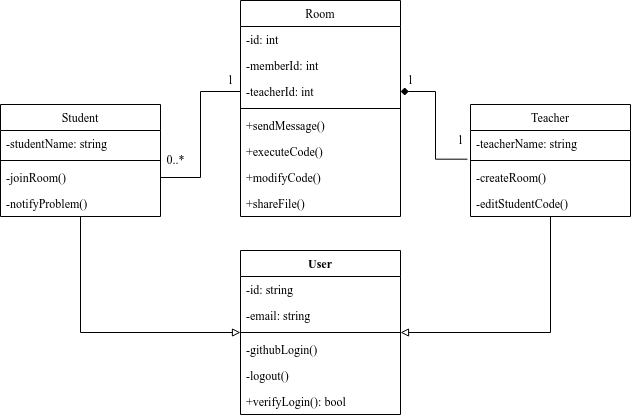

The diagram above was exported from draw.io. Its source (the exported page's mxGraphModel, read from the mxfile embedded in the PNG):
<mxGraphModel dx="868" dy="561" grid="1" gridSize="10" guides="1" tooltips="1" connect="1" arrows="1" fold="1" page="1" pageScale="1" pageWidth="827" pageHeight="1169" math="0" shadow="0">
  <root>
    <mxCell id="WIyWlLk6GJQsqaUBKTNV-0" />
    <mxCell id="WIyWlLk6GJQsqaUBKTNV-1" parent="WIyWlLk6GJQsqaUBKTNV-0" />
    <mxCell id="_BlrfhhO_vyUFNugng6M-24" style="edgeStyle=orthogonalEdgeStyle;rounded=0;orthogonalLoop=1;jettySize=auto;html=1;exitX=0.5;exitY=1;exitDx=0;exitDy=0;entryX=0;entryY=0.5;entryDx=0;entryDy=0;endArrow=block;endFill=0;fontFamily=Times New Roman;" parent="WIyWlLk6GJQsqaUBKTNV-1" source="zkfFHV4jXpPFQw0GAbJ--6" target="_BlrfhhO_vyUFNugng6M-14" edge="1">
      <mxGeometry relative="1" as="geometry" />
    </mxCell>
    <mxCell id="zkfFHV4jXpPFQw0GAbJ--6" value="Student" style="swimlane;fontStyle=0;align=center;verticalAlign=top;childLayout=stackLayout;horizontal=1;startSize=26;horizontalStack=0;resizeParent=1;resizeLast=0;collapsible=1;marginBottom=0;rounded=0;shadow=0;strokeWidth=1;fontFamily=Times New Roman;" parent="WIyWlLk6GJQsqaUBKTNV-1" vertex="1">
      <mxGeometry x="30" y="204" width="160" height="112" as="geometry">
        <mxRectangle x="130" y="380" width="160" height="26" as="alternateBounds" />
      </mxGeometry>
    </mxCell>
    <mxCell id="_BlrfhhO_vyUFNugng6M-6" value="-studentName: string" style="text;align=left;verticalAlign=top;spacingLeft=4;spacingRight=4;overflow=hidden;rotatable=0;points=[[0,0.5],[1,0.5]];portConstraint=eastwest;fontFamily=Times New Roman;" parent="zkfFHV4jXpPFQw0GAbJ--6" vertex="1">
      <mxGeometry y="26" width="160" height="26" as="geometry" />
    </mxCell>
    <mxCell id="zkfFHV4jXpPFQw0GAbJ--9" value="" style="line;html=1;strokeWidth=1;align=left;verticalAlign=middle;spacingTop=-1;spacingLeft=3;spacingRight=3;rotatable=0;labelPosition=right;points=[];portConstraint=eastwest;fontFamily=Times New Roman;" parent="zkfFHV4jXpPFQw0GAbJ--6" vertex="1">
      <mxGeometry y="52" width="160" height="8" as="geometry" />
    </mxCell>
    <mxCell id="zkfFHV4jXpPFQw0GAbJ--11" value="-joinRoom()" style="text;align=left;verticalAlign=top;spacingLeft=4;spacingRight=4;overflow=hidden;rotatable=0;points=[[0,0.5],[1,0.5]];portConstraint=eastwest;fontFamily=Times New Roman;" parent="zkfFHV4jXpPFQw0GAbJ--6" vertex="1">
      <mxGeometry y="60" width="160" height="26" as="geometry" />
    </mxCell>
    <mxCell id="_BlrfhhO_vyUFNugng6M-29" value="-notifyProblem()" style="text;align=left;verticalAlign=top;spacingLeft=4;spacingRight=4;overflow=hidden;rotatable=0;points=[[0,0.5],[1,0.5]];portConstraint=eastwest;fontFamily=Times New Roman;" parent="zkfFHV4jXpPFQw0GAbJ--6" vertex="1">
      <mxGeometry y="86" width="160" height="26" as="geometry" />
    </mxCell>
    <mxCell id="_BlrfhhO_vyUFNugng6M-25" style="edgeStyle=orthogonalEdgeStyle;rounded=0;orthogonalLoop=1;jettySize=auto;html=1;exitX=0.5;exitY=1;exitDx=0;exitDy=0;endArrow=block;endFill=0;fontFamily=Times New Roman;" parent="WIyWlLk6GJQsqaUBKTNV-1" source="zkfFHV4jXpPFQw0GAbJ--13" edge="1">
      <mxGeometry relative="1" as="geometry">
        <mxPoint x="430" y="432" as="targetPoint" />
        <Array as="points">
          <mxPoint x="580" y="432" />
        </Array>
      </mxGeometry>
    </mxCell>
    <mxCell id="zkfFHV4jXpPFQw0GAbJ--13" value="Teacher" style="swimlane;fontStyle=0;align=center;verticalAlign=top;childLayout=stackLayout;horizontal=1;startSize=26;horizontalStack=0;resizeParent=1;resizeLast=0;collapsible=1;marginBottom=0;rounded=0;shadow=0;strokeWidth=1;fontFamily=Times New Roman;" parent="WIyWlLk6GJQsqaUBKTNV-1" vertex="1">
      <mxGeometry x="500" y="204" width="160" height="112" as="geometry">
        <mxRectangle x="330" y="360" width="170" height="26" as="alternateBounds" />
      </mxGeometry>
    </mxCell>
    <mxCell id="zkfFHV4jXpPFQw0GAbJ--14" value="-teacherName: string" style="text;align=left;verticalAlign=top;spacingLeft=4;spacingRight=4;overflow=hidden;rotatable=0;points=[[0,0.5],[1,0.5]];portConstraint=eastwest;fontFamily=Times New Roman;" parent="zkfFHV4jXpPFQw0GAbJ--13" vertex="1">
      <mxGeometry y="26" width="160" height="26" as="geometry" />
    </mxCell>
    <mxCell id="zkfFHV4jXpPFQw0GAbJ--15" value="" style="line;html=1;strokeWidth=1;align=left;verticalAlign=middle;spacingTop=-1;spacingLeft=3;spacingRight=3;rotatable=0;labelPosition=right;points=[];portConstraint=eastwest;fontFamily=Times New Roman;" parent="zkfFHV4jXpPFQw0GAbJ--13" vertex="1">
      <mxGeometry y="52" width="160" height="8" as="geometry" />
    </mxCell>
    <mxCell id="_BlrfhhO_vyUFNugng6M-3" value="-createRoom()" style="text;align=left;verticalAlign=top;spacingLeft=4;spacingRight=4;overflow=hidden;rotatable=0;points=[[0,0.5],[1,0.5]];portConstraint=eastwest;fontStyle=0;fontFamily=Times New Roman;" parent="zkfFHV4jXpPFQw0GAbJ--13" vertex="1">
      <mxGeometry y="60" width="160" height="26" as="geometry" />
    </mxCell>
    <mxCell id="_BlrfhhO_vyUFNugng6M-30" value="-editStudentCode()" style="text;align=left;verticalAlign=top;spacingLeft=4;spacingRight=4;overflow=hidden;rotatable=0;points=[[0,0.5],[1,0.5]];portConstraint=eastwest;fontStyle=0;fontFamily=Times New Roman;" parent="zkfFHV4jXpPFQw0GAbJ--13" vertex="1">
      <mxGeometry y="86" width="160" height="26" as="geometry" />
    </mxCell>
    <mxCell id="zkfFHV4jXpPFQw0GAbJ--17" value="Room" style="swimlane;fontStyle=0;align=center;verticalAlign=top;childLayout=stackLayout;horizontal=1;startSize=26;horizontalStack=0;resizeParent=1;resizeLast=0;collapsible=1;marginBottom=0;rounded=0;shadow=0;strokeWidth=1;fontFamily=Times New Roman;" parent="WIyWlLk6GJQsqaUBKTNV-1" vertex="1">
      <mxGeometry x="270" y="100" width="160" height="216" as="geometry">
        <mxRectangle x="550" y="140" width="160" height="26" as="alternateBounds" />
      </mxGeometry>
    </mxCell>
    <mxCell id="zkfFHV4jXpPFQw0GAbJ--18" value="-id: int" style="text;align=left;verticalAlign=top;spacingLeft=4;spacingRight=4;overflow=hidden;rotatable=0;points=[[0,0.5],[1,0.5]];portConstraint=eastwest;fontFamily=Times New Roman;" parent="zkfFHV4jXpPFQw0GAbJ--17" vertex="1">
      <mxGeometry y="26" width="160" height="26" as="geometry" />
    </mxCell>
    <mxCell id="_BlrfhhO_vyUFNugng6M-7" value="-memberId: int" style="text;align=left;verticalAlign=top;spacingLeft=4;spacingRight=4;overflow=hidden;rotatable=0;points=[[0,0.5],[1,0.5]];portConstraint=eastwest;fontFamily=Times New Roman;" parent="zkfFHV4jXpPFQw0GAbJ--17" vertex="1">
      <mxGeometry y="52" width="160" height="26" as="geometry" />
    </mxCell>
    <mxCell id="_BlrfhhO_vyUFNugng6M-8" value="-teacherId: int" style="text;align=left;verticalAlign=top;spacingLeft=4;spacingRight=4;overflow=hidden;rotatable=0;points=[[0,0.5],[1,0.5]];portConstraint=eastwest;fontFamily=Times New Roman;" parent="zkfFHV4jXpPFQw0GAbJ--17" vertex="1">
      <mxGeometry y="78" width="160" height="26" as="geometry" />
    </mxCell>
    <mxCell id="zkfFHV4jXpPFQw0GAbJ--23" value="" style="line;html=1;strokeWidth=1;align=left;verticalAlign=middle;spacingTop=-1;spacingLeft=3;spacingRight=3;rotatable=0;labelPosition=right;points=[];portConstraint=eastwest;fontFamily=Times New Roman;" parent="zkfFHV4jXpPFQw0GAbJ--17" vertex="1">
      <mxGeometry y="104" width="160" height="8" as="geometry" />
    </mxCell>
    <mxCell id="_BlrfhhO_vyUFNugng6M-26" value="+sendMessage()" style="text;strokeColor=none;fillColor=none;align=left;verticalAlign=top;spacingLeft=4;spacingRight=4;overflow=hidden;rotatable=0;points=[[0,0.5],[1,0.5]];portConstraint=eastwest;fontFamily=Times New Roman;" parent="zkfFHV4jXpPFQw0GAbJ--17" vertex="1">
      <mxGeometry y="112" width="160" height="26" as="geometry" />
    </mxCell>
    <mxCell id="_BlrfhhO_vyUFNugng6M-28" value="+executeCode()" style="text;strokeColor=none;fillColor=none;align=left;verticalAlign=top;spacingLeft=4;spacingRight=4;overflow=hidden;rotatable=0;points=[[0,0.5],[1,0.5]];portConstraint=eastwest;fontFamily=Times New Roman;" parent="zkfFHV4jXpPFQw0GAbJ--17" vertex="1">
      <mxGeometry y="138" width="160" height="26" as="geometry" />
    </mxCell>
    <mxCell id="_BlrfhhO_vyUFNugng6M-35" value="+modifyCode()" style="text;strokeColor=none;fillColor=none;align=left;verticalAlign=top;spacingLeft=4;spacingRight=4;overflow=hidden;rotatable=0;points=[[0,0.5],[1,0.5]];portConstraint=eastwest;fontFamily=Times New Roman;" parent="zkfFHV4jXpPFQw0GAbJ--17" vertex="1">
      <mxGeometry y="164" width="160" height="26" as="geometry" />
    </mxCell>
    <mxCell id="_BlrfhhO_vyUFNugng6M-27" value="+shareFile()" style="text;strokeColor=none;fillColor=none;align=left;verticalAlign=top;spacingLeft=4;spacingRight=4;overflow=hidden;rotatable=0;points=[[0,0.5],[1,0.5]];portConstraint=eastwest;fontFamily=Times New Roman;" parent="zkfFHV4jXpPFQw0GAbJ--17" vertex="1">
      <mxGeometry y="190" width="160" height="26" as="geometry" />
    </mxCell>
    <mxCell id="_BlrfhhO_vyUFNugng6M-12" value="1" style="text;html=1;align=center;verticalAlign=middle;resizable=0;points=[];autosize=1;strokeColor=none;fillColor=none;fontFamily=Times New Roman;" parent="WIyWlLk6GJQsqaUBKTNV-1" vertex="1">
      <mxGeometry x="250" y="170" width="20" height="20" as="geometry" />
    </mxCell>
    <mxCell id="_BlrfhhO_vyUFNugng6M-13" value="0..*" style="text;html=1;align=center;verticalAlign=middle;resizable=0;points=[];autosize=1;strokeColor=none;fillColor=none;fontFamily=Times New Roman;" parent="WIyWlLk6GJQsqaUBKTNV-1" vertex="1">
      <mxGeometry x="190" y="250" width="30" height="20" as="geometry" />
    </mxCell>
    <mxCell id="_BlrfhhO_vyUFNugng6M-14" value="User" style="swimlane;fontStyle=1;align=center;verticalAlign=top;childLayout=stackLayout;horizontal=1;startSize=26;horizontalStack=0;resizeParent=1;resizeParentMax=0;resizeLast=0;collapsible=1;marginBottom=0;fontFamily=Times New Roman;" parent="WIyWlLk6GJQsqaUBKTNV-1" vertex="1">
      <mxGeometry x="270" y="350" width="160" height="164" as="geometry" />
    </mxCell>
    <mxCell id="_BlrfhhO_vyUFNugng6M-15" value="-id: string&#10;" style="text;strokeColor=none;fillColor=none;align=left;verticalAlign=top;spacingLeft=4;spacingRight=4;overflow=hidden;rotatable=0;points=[[0,0.5],[1,0.5]];portConstraint=eastwest;fontFamily=Times New Roman;" parent="_BlrfhhO_vyUFNugng6M-14" vertex="1">
      <mxGeometry y="26" width="160" height="26" as="geometry" />
    </mxCell>
    <mxCell id="zkfFHV4jXpPFQw0GAbJ--8" value="-email: string" style="text;align=left;verticalAlign=top;spacingLeft=4;spacingRight=4;overflow=hidden;rotatable=0;points=[[0,0.5],[1,0.5]];portConstraint=eastwest;rounded=0;shadow=0;html=0;fontFamily=Times New Roman;" parent="_BlrfhhO_vyUFNugng6M-14" vertex="1">
      <mxGeometry y="52" width="160" height="26" as="geometry" />
    </mxCell>
    <mxCell id="_BlrfhhO_vyUFNugng6M-16" value="" style="line;strokeWidth=1;fillColor=none;align=left;verticalAlign=middle;spacingTop=-1;spacingLeft=3;spacingRight=3;rotatable=0;labelPosition=right;points=[];portConstraint=eastwest;fontFamily=Times New Roman;" parent="_BlrfhhO_vyUFNugng6M-14" vertex="1">
      <mxGeometry y="78" width="160" height="8" as="geometry" />
    </mxCell>
    <mxCell id="_BlrfhhO_vyUFNugng6M-17" value="-githubLogin()" style="text;strokeColor=none;fillColor=none;align=left;verticalAlign=top;spacingLeft=4;spacingRight=4;overflow=hidden;rotatable=0;points=[[0,0.5],[1,0.5]];portConstraint=eastwest;fontFamily=Times New Roman;" parent="_BlrfhhO_vyUFNugng6M-14" vertex="1">
      <mxGeometry y="86" width="160" height="26" as="geometry" />
    </mxCell>
    <mxCell id="_BlrfhhO_vyUFNugng6M-22" value="-logout()" style="text;strokeColor=none;fillColor=none;align=left;verticalAlign=top;spacingLeft=4;spacingRight=4;overflow=hidden;rotatable=0;points=[[0,0.5],[1,0.5]];portConstraint=eastwest;fontFamily=Times New Roman;" parent="_BlrfhhO_vyUFNugng6M-14" vertex="1">
      <mxGeometry y="112" width="160" height="26" as="geometry" />
    </mxCell>
    <mxCell id="_BlrfhhO_vyUFNugng6M-23" value="+verifyLogin(): bool" style="text;strokeColor=none;fillColor=none;align=left;verticalAlign=top;spacingLeft=4;spacingRight=4;overflow=hidden;rotatable=0;points=[[0,0.5],[1,0.5]];portConstraint=eastwest;fontFamily=Times New Roman;" parent="_BlrfhhO_vyUFNugng6M-14" vertex="1">
      <mxGeometry y="138" width="160" height="26" as="geometry" />
    </mxCell>
    <mxCell id="_BlrfhhO_vyUFNugng6M-31" style="edgeStyle=orthogonalEdgeStyle;rounded=0;orthogonalLoop=1;jettySize=auto;html=1;exitX=0;exitY=0.5;exitDx=0;exitDy=0;entryX=1;entryY=0.5;entryDx=0;entryDy=0;endArrow=none;endFill=0;fontFamily=Times New Roman;" parent="WIyWlLk6GJQsqaUBKTNV-1" source="_BlrfhhO_vyUFNugng6M-8" target="zkfFHV4jXpPFQw0GAbJ--11" edge="1">
      <mxGeometry relative="1" as="geometry" />
    </mxCell>
    <mxCell id="_BlrfhhO_vyUFNugng6M-32" style="edgeStyle=orthogonalEdgeStyle;rounded=0;orthogonalLoop=1;jettySize=auto;html=1;entryX=1;entryY=0.5;entryDx=0;entryDy=0;endArrow=diamond;endFill=1;exitX=-0.019;exitY=1.103;exitDx=0;exitDy=0;exitPerimeter=0;fontFamily=Times New Roman;" parent="WIyWlLk6GJQsqaUBKTNV-1" source="zkfFHV4jXpPFQw0GAbJ--14" target="_BlrfhhO_vyUFNugng6M-8" edge="1">
      <mxGeometry relative="1" as="geometry">
        <mxPoint x="497" y="220" as="sourcePoint" />
      </mxGeometry>
    </mxCell>
    <mxCell id="_BlrfhhO_vyUFNugng6M-33" value="1" style="text;html=1;align=center;verticalAlign=middle;resizable=0;points=[];autosize=1;strokeColor=none;fillColor=none;fontFamily=Times New Roman;" parent="WIyWlLk6GJQsqaUBKTNV-1" vertex="1">
      <mxGeometry x="430" y="170" width="20" height="20" as="geometry" />
    </mxCell>
    <mxCell id="_BlrfhhO_vyUFNugng6M-34" value="1" style="text;html=1;align=center;verticalAlign=middle;resizable=0;points=[];autosize=1;strokeColor=none;fillColor=none;fontFamily=Times New Roman;" parent="WIyWlLk6GJQsqaUBKTNV-1" vertex="1">
      <mxGeometry x="480" y="230" width="20" height="20" as="geometry" />
    </mxCell>
  </root>
</mxGraphModel>